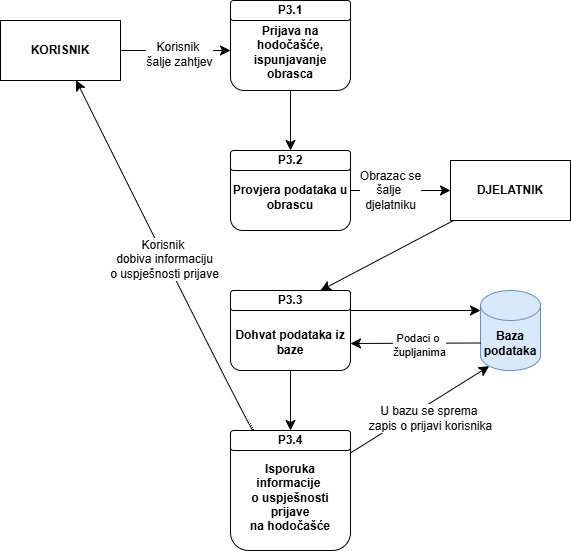

The diagram above was exported from draw.io. Its source (the exported page's mxGraphModel, read from the mxfile embedded in the PNG):
<mxGraphModel dx="1226" dy="661" grid="1" gridSize="10" guides="1" tooltips="1" connect="1" arrows="1" fold="1" page="1" pageScale="1" pageWidth="850" pageHeight="1100" math="0" shadow="0">
  <root>
    <mxCell id="0" />
    <mxCell id="1" parent="0" />
    <mxCell id="8UEbDqk-dIBro4yHKkm--135" value="" style="edgeStyle=none;curved=1;rounded=0;orthogonalLoop=1;jettySize=auto;html=1;fontSize=12;startSize=8;endSize=8;" edge="1" parent="1" source="8UEbDqk-dIBro4yHKkm--136" target="8UEbDqk-dIBro4yHKkm--139">
      <mxGeometry relative="1" as="geometry" />
    </mxCell>
    <mxCell id="8UEbDqk-dIBro4yHKkm--136" value="&lt;div&gt;&lt;b&gt;&lt;br&gt;&lt;/b&gt;&lt;/div&gt;&lt;div&gt;&lt;b&gt;Prijava na hodočašće,&lt;/b&gt;&lt;/div&gt;&lt;div&gt;&lt;b&gt;ispunjavanje obrasca&lt;/b&gt;&lt;/div&gt;" style="rounded=1;whiteSpace=wrap;html=1;" vertex="1" parent="1">
      <mxGeometry x="260" y="280" width="120" height="90" as="geometry" />
    </mxCell>
    <mxCell id="8UEbDqk-dIBro4yHKkm--137" value="" style="edgeStyle=none;curved=1;rounded=0;orthogonalLoop=1;jettySize=auto;html=1;fontSize=12;startSize=8;endSize=8;" edge="1" parent="1" source="8UEbDqk-dIBro4yHKkm--139" target="8UEbDqk-dIBro4yHKkm--161">
      <mxGeometry relative="1" as="geometry" />
    </mxCell>
    <mxCell id="8UEbDqk-dIBro4yHKkm--138" value="Obrazac se&lt;div&gt;šalje&amp;nbsp;&lt;/div&gt;&lt;div&gt;djelatniku&lt;/div&gt;" style="edgeLabel;html=1;align=center;verticalAlign=middle;resizable=0;points=[];fontSize=12;" vertex="1" connectable="0" parent="8UEbDqk-dIBro4yHKkm--137">
      <mxGeometry x="-0.212" y="1" relative="1" as="geometry">
        <mxPoint as="offset" />
      </mxGeometry>
    </mxCell>
    <mxCell id="8UEbDqk-dIBro4yHKkm--139" value="&lt;div&gt;&lt;b&gt;&lt;br&gt;&lt;/b&gt;&lt;/div&gt;&lt;b&gt;Provjera podataka u obrascu&lt;/b&gt;" style="rounded=1;whiteSpace=wrap;html=1;" vertex="1" parent="1">
      <mxGeometry x="260" y="430" width="120" height="80" as="geometry" />
    </mxCell>
    <mxCell id="8UEbDqk-dIBro4yHKkm--140" value="&lt;b&gt;P3.1&lt;/b&gt;" style="rounded=1;whiteSpace=wrap;html=1;" vertex="1" parent="1">
      <mxGeometry x="260" y="280" width="120" height="20" as="geometry" />
    </mxCell>
    <mxCell id="8UEbDqk-dIBro4yHKkm--141" value="&lt;b&gt;P3.2&lt;/b&gt;" style="rounded=1;whiteSpace=wrap;html=1;" vertex="1" parent="1">
      <mxGeometry x="260" y="430" width="120" height="20" as="geometry" />
    </mxCell>
    <mxCell id="8UEbDqk-dIBro4yHKkm--142" value="" style="edgeStyle=none;curved=1;rounded=0;orthogonalLoop=1;jettySize=auto;html=1;fontSize=12;startSize=8;endSize=8;" edge="1" parent="1" source="8UEbDqk-dIBro4yHKkm--144" target="8UEbDqk-dIBro4yHKkm--150">
      <mxGeometry relative="1" as="geometry" />
    </mxCell>
    <mxCell id="8UEbDqk-dIBro4yHKkm--144" value="&lt;div&gt;&lt;b&gt;&lt;br&gt;&lt;/b&gt;&lt;/div&gt;&lt;b&gt;Dohvat podataka iz baze&lt;/b&gt;" style="rounded=1;whiteSpace=wrap;html=1;" vertex="1" parent="1">
      <mxGeometry x="260" y="580" width="120" height="70" as="geometry" />
    </mxCell>
    <mxCell id="8UEbDqk-dIBro4yHKkm--145" value="&lt;b&gt;P3.3&lt;/b&gt;" style="rounded=1;whiteSpace=wrap;html=1;" vertex="1" parent="1">
      <mxGeometry x="260" y="570" width="120" height="20" as="geometry" />
    </mxCell>
    <mxCell id="8UEbDqk-dIBro4yHKkm--146" value="" style="edgeStyle=none;curved=1;rounded=0;orthogonalLoop=1;jettySize=auto;html=1;fontSize=12;startSize=8;endSize=8;entryX=0.63;entryY=0.997;entryDx=0;entryDy=0;entryPerimeter=0;" edge="1" parent="1" source="8UEbDqk-dIBro4yHKkm--150" target="8UEbDqk-dIBro4yHKkm--154">
      <mxGeometry relative="1" as="geometry">
        <mxPoint x="120" y="750" as="targetPoint" />
        <Array as="points">
          <mxPoint x="270" y="690" />
        </Array>
      </mxGeometry>
    </mxCell>
    <mxCell id="8UEbDqk-dIBro4yHKkm--147" value="Korisnik&amp;nbsp;&lt;div&gt;dobiva informaciju&lt;/div&gt;&lt;div&gt;o uspješnosti prijave&lt;/div&gt;" style="edgeLabel;html=1;align=center;verticalAlign=middle;resizable=0;points=[];fontSize=12;" vertex="1" connectable="0" parent="8UEbDqk-dIBro4yHKkm--146">
      <mxGeometry x="-0.0167" y="1" relative="1" as="geometry">
        <mxPoint as="offset" />
      </mxGeometry>
    </mxCell>
    <mxCell id="8UEbDqk-dIBro4yHKkm--148" value="" style="edgeStyle=none;curved=1;rounded=0;orthogonalLoop=1;jettySize=auto;html=1;fontSize=12;startSize=8;endSize=8;entryX=0.145;entryY=1;entryDx=0;entryDy=-4.35;entryPerimeter=0;" edge="1" parent="1" source="8UEbDqk-dIBro4yHKkm--150" target="8UEbDqk-dIBro4yHKkm--155">
      <mxGeometry relative="1" as="geometry">
        <mxPoint x="520" y="750" as="targetPoint" />
      </mxGeometry>
    </mxCell>
    <mxCell id="8UEbDqk-dIBro4yHKkm--149" value="U bazu se sprema&amp;nbsp;&lt;div&gt;zapis o prijavi korisnika&lt;/div&gt;" style="edgeLabel;html=1;align=center;verticalAlign=middle;resizable=0;points=[];fontSize=12;" vertex="1" connectable="0" parent="8UEbDqk-dIBro4yHKkm--148">
      <mxGeometry x="-0.0068" y="1" relative="1" as="geometry">
        <mxPoint x="11" y="9" as="offset" />
      </mxGeometry>
    </mxCell>
    <mxCell id="8UEbDqk-dIBro4yHKkm--150" value="&lt;div&gt;&lt;b&gt;&lt;br&gt;&lt;/b&gt;&lt;/div&gt;&lt;div&gt;&lt;b style=&quot;background-color: transparent; color: light-dark(rgb(0, 0, 0), rgb(255, 255, 255));&quot;&gt;Isporuka informacije&amp;nbsp;&lt;/b&gt;&lt;/div&gt;&lt;div&gt;&lt;b&gt;o uspješnosti prijave&lt;/b&gt;&lt;/div&gt;&lt;div&gt;&lt;b&gt;na hodočašće&lt;/b&gt;&lt;/div&gt;" style="rounded=1;whiteSpace=wrap;html=1;" vertex="1" parent="1">
      <mxGeometry x="260" y="710" width="120" height="120" as="geometry" />
    </mxCell>
    <mxCell id="8UEbDqk-dIBro4yHKkm--151" value="&lt;b&gt;P3.4&lt;/b&gt;" style="rounded=1;whiteSpace=wrap;html=1;" vertex="1" parent="1">
      <mxGeometry x="260" y="710" width="120" height="20" as="geometry" />
    </mxCell>
    <mxCell id="8UEbDqk-dIBro4yHKkm--152" value="" style="edgeStyle=none;curved=1;rounded=0;orthogonalLoop=1;jettySize=auto;html=1;fontSize=12;startSize=8;endSize=8;" edge="1" parent="1" source="8UEbDqk-dIBro4yHKkm--154">
      <mxGeometry relative="1" as="geometry">
        <mxPoint x="260" y="330" as="targetPoint" />
      </mxGeometry>
    </mxCell>
    <mxCell id="8UEbDqk-dIBro4yHKkm--153" value="Korisnik&amp;nbsp;&lt;div&gt;šalje zahtjev&lt;/div&gt;" style="edgeLabel;html=1;align=center;verticalAlign=middle;resizable=0;points=[];fontSize=12;" vertex="1" connectable="0" parent="8UEbDqk-dIBro4yHKkm--152">
      <mxGeometry x="0.048" y="-3" relative="1" as="geometry">
        <mxPoint as="offset" />
      </mxGeometry>
    </mxCell>
    <mxCell id="8UEbDqk-dIBro4yHKkm--154" value="&lt;b&gt;KORISNIK&lt;/b&gt;" style="rounded=0;whiteSpace=wrap;html=1;" vertex="1" parent="1">
      <mxGeometry x="30" y="300" width="120" height="60" as="geometry" />
    </mxCell>
    <mxCell id="8UEbDqk-dIBro4yHKkm--155" value="&lt;b&gt;Baza podataka&lt;/b&gt;" style="shape=cylinder3;whiteSpace=wrap;html=1;boundedLbl=1;backgroundOutline=1;size=15;fillColor=#dae8fc;strokeColor=#6c8ebf;" vertex="1" parent="1">
      <mxGeometry x="509.99999999999994" y="570" width="60" height="80" as="geometry" />
    </mxCell>
    <mxCell id="8UEbDqk-dIBro4yHKkm--156" value="" style="endArrow=classic;html=1;rounded=0;fontSize=12;startSize=8;endSize=8;curved=1;exitX=1;exitY=0.25;exitDx=0;exitDy=0;entryX=0;entryY=0;entryDx=0;entryDy=27.5;entryPerimeter=0;" edge="1" parent="1">
      <mxGeometry width="50" height="50" relative="1" as="geometry">
        <mxPoint x="379.99999999999994" y="590" as="sourcePoint" />
        <mxPoint x="509.99999999999994" y="590" as="targetPoint" />
      </mxGeometry>
    </mxCell>
    <mxCell id="8UEbDqk-dIBro4yHKkm--158" value="" style="endArrow=classic;html=1;rounded=0;fontSize=12;startSize=8;endSize=8;curved=1;exitX=0;exitY=0;exitDx=0;exitDy=52.5;exitPerimeter=0;" edge="1" parent="1" source="8UEbDqk-dIBro4yHKkm--155">
      <mxGeometry width="50" height="50" relative="1" as="geometry">
        <mxPoint x="419.99999999999994" y="620" as="sourcePoint" />
        <mxPoint x="379.99999999999994" y="623" as="targetPoint" />
      </mxGeometry>
    </mxCell>
    <mxCell id="8UEbDqk-dIBro4yHKkm--159" value="Podaci o&amp;nbsp;&lt;div&gt;župljanima&lt;/div&gt;" style="edgeLabel;html=1;align=center;verticalAlign=middle;resizable=0;points=[];" vertex="1" connectable="0" parent="8UEbDqk-dIBro4yHKkm--158">
      <mxGeometry x="-0.0522" y="2" relative="1" as="geometry">
        <mxPoint as="offset" />
      </mxGeometry>
    </mxCell>
    <mxCell id="8UEbDqk-dIBro4yHKkm--160" value="" style="edgeStyle=none;curved=1;rounded=0;orthogonalLoop=1;jettySize=auto;html=1;fontSize=12;startSize=8;endSize=8;entryX=0.75;entryY=0;entryDx=0;entryDy=0;" edge="1" parent="1" source="8UEbDqk-dIBro4yHKkm--161" target="8UEbDqk-dIBro4yHKkm--145">
      <mxGeometry relative="1" as="geometry" />
    </mxCell>
    <mxCell id="8UEbDqk-dIBro4yHKkm--161" value="&lt;b&gt;DJELATNIK&lt;/b&gt;" style="rounded=0;whiteSpace=wrap;html=1;" vertex="1" parent="1">
      <mxGeometry x="479.99999999999994" y="440" width="120" height="60" as="geometry" />
    </mxCell>
  </root>
</mxGraphModel>